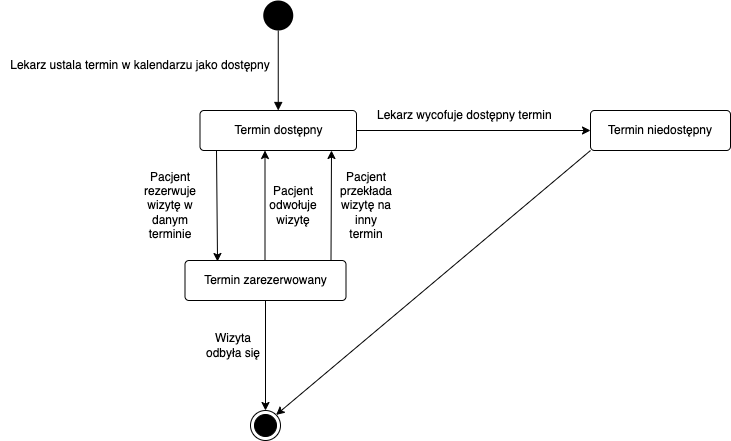

The diagram above was exported from draw.io. Its source (the exported page's mxGraphModel, read from the mxfile embedded in the PNG):
<mxGraphModel dx="946" dy="614" grid="1" gridSize="10" guides="1" tooltips="1" connect="1" arrows="1" fold="1" page="1" pageScale="1" pageWidth="827" pageHeight="1169" background="#FFFFFF" math="0" shadow="0">
  <root>
    <mxCell id="0" />
    <mxCell id="1" parent="0" />
    <mxCell id="---bY12HzXtvdG4KFRkn-1" value="" style="ellipse;fillColor=#000000;strokeColor=none;" vertex="1" parent="1">
      <mxGeometry x="322.75" y="10" width="30" height="30" as="geometry" />
    </mxCell>
    <mxCell id="---bY12HzXtvdG4KFRkn-2" value="Termin dostępny" style="rounded=1;arcSize=10;whiteSpace=wrap;html=1;align=center;" vertex="1" parent="1">
      <mxGeometry x="259.5" y="120" width="156.5" height="40" as="geometry" />
    </mxCell>
    <mxCell id="---bY12HzXtvdG4KFRkn-8" value="" style="html=1;verticalAlign=bottom;labelBackgroundColor=none;endArrow=block;endFill=1;rounded=0;exitX=0.5;exitY=1;exitDx=0;exitDy=0;entryX=0.5;entryY=0;entryDx=0;entryDy=0;" edge="1" parent="1" source="---bY12HzXtvdG4KFRkn-1" target="---bY12HzXtvdG4KFRkn-2">
      <mxGeometry width="160" relative="1" as="geometry">
        <mxPoint x="340" y="50" as="sourcePoint" />
        <mxPoint x="500" y="50" as="targetPoint" />
      </mxGeometry>
    </mxCell>
    <mxCell id="---bY12HzXtvdG4KFRkn-17" style="edgeStyle=orthogonalEdgeStyle;rounded=0;orthogonalLoop=1;jettySize=auto;html=1;" edge="1" parent="1" source="---bY12HzXtvdG4KFRkn-11" target="---bY12HzXtvdG4KFRkn-15">
      <mxGeometry relative="1" as="geometry" />
    </mxCell>
    <mxCell id="---bY12HzXtvdG4KFRkn-11" value="Termin zarezerwowany" style="rounded=1;arcSize=10;whiteSpace=wrap;html=1;align=center;" vertex="1" parent="1">
      <mxGeometry x="244.5" y="270" width="161" height="40" as="geometry" />
    </mxCell>
    <mxCell id="---bY12HzXtvdG4KFRkn-14" value="" style="endArrow=classic;html=1;rounded=0;entryX=0.202;entryY=0.025;entryDx=0;entryDy=0;entryPerimeter=0;" edge="1" parent="1" target="---bY12HzXtvdG4KFRkn-11">
      <mxGeometry width="50" height="50" relative="1" as="geometry">
        <mxPoint x="276" y="160" as="sourcePoint" />
        <mxPoint x="276" y="260" as="targetPoint" />
        <Array as="points" />
      </mxGeometry>
    </mxCell>
    <mxCell id="---bY12HzXtvdG4KFRkn-15" value="" style="ellipse;html=1;shape=endState;fillColor=#000000;strokeColor=#000000;" vertex="1" parent="1">
      <mxGeometry x="310" y="420" width="30" height="30" as="geometry" />
    </mxCell>
    <mxCell id="---bY12HzXtvdG4KFRkn-18" value="Pacjent rezerwuje wizytę w danym terminie" style="text;html=1;strokeColor=none;fillColor=none;align=center;verticalAlign=middle;whiteSpace=wrap;rounded=0;" vertex="1" parent="1">
      <mxGeometry x="199.5" y="200" width="60" height="30" as="geometry" />
    </mxCell>
    <mxCell id="---bY12HzXtvdG4KFRkn-19" value="" style="endArrow=classic;html=1;rounded=0;" edge="1" parent="1">
      <mxGeometry width="50" height="50" relative="1" as="geometry">
        <mxPoint x="324.5" y="270" as="sourcePoint" />
        <mxPoint x="324.5" y="160" as="targetPoint" />
      </mxGeometry>
    </mxCell>
    <mxCell id="---bY12HzXtvdG4KFRkn-20" value="Pacjent odwołuje wizytę&lt;br&gt;" style="text;html=1;strokeColor=none;fillColor=none;align=center;verticalAlign=middle;whiteSpace=wrap;rounded=0;" vertex="1" parent="1">
      <mxGeometry x="322.75" y="200" width="60" height="30" as="geometry" />
    </mxCell>
    <mxCell id="---bY12HzXtvdG4KFRkn-21" value="" style="endArrow=classic;html=1;rounded=0;" edge="1" parent="1">
      <mxGeometry width="50" height="50" relative="1" as="geometry">
        <mxPoint x="390.5" y="270" as="sourcePoint" />
        <mxPoint x="391" y="160" as="targetPoint" />
      </mxGeometry>
    </mxCell>
    <mxCell id="---bY12HzXtvdG4KFRkn-22" value="Pacjent przekłada wizytę na inny termin&lt;br&gt;" style="text;html=1;strokeColor=none;fillColor=none;align=center;verticalAlign=middle;whiteSpace=wrap;rounded=0;" vertex="1" parent="1">
      <mxGeometry x="396" y="200" width="60" height="30" as="geometry" />
    </mxCell>
    <mxCell id="---bY12HzXtvdG4KFRkn-23" value="Wizyta odbyła się" style="text;html=1;strokeColor=none;fillColor=none;align=center;verticalAlign=middle;whiteSpace=wrap;rounded=0;" vertex="1" parent="1">
      <mxGeometry x="262.75" y="340" width="60" height="30" as="geometry" />
    </mxCell>
    <mxCell id="8TYdOXLwUqOmRzTJXGMF-1" value="Termin niedostępny" style="rounded=1;arcSize=10;whiteSpace=wrap;html=1;align=center;" vertex="1" parent="1">
      <mxGeometry x="650" y="120" width="140" height="40" as="geometry" />
    </mxCell>
    <mxCell id="8TYdOXLwUqOmRzTJXGMF-2" value="" style="endArrow=classic;html=1;rounded=0;exitX=1;exitY=0.5;exitDx=0;exitDy=0;entryX=0;entryY=0.5;entryDx=0;entryDy=0;" edge="1" parent="1" source="---bY12HzXtvdG4KFRkn-2" target="8TYdOXLwUqOmRzTJXGMF-1">
      <mxGeometry width="50" height="50" relative="1" as="geometry">
        <mxPoint x="416" y="150" as="sourcePoint" />
        <mxPoint x="466" y="100" as="targetPoint" />
      </mxGeometry>
    </mxCell>
    <mxCell id="8TYdOXLwUqOmRzTJXGMF-3" value="Lekarz wycofuje dostępny termin&amp;nbsp;" style="text;html=1;strokeColor=none;fillColor=none;align=center;verticalAlign=middle;whiteSpace=wrap;rounded=0;" vertex="1" parent="1">
      <mxGeometry x="405.5" y="110" width="240" height="30" as="geometry" />
    </mxCell>
    <mxCell id="8TYdOXLwUqOmRzTJXGMF-4" value="Lekarz ustala termin w kalendarzu jako dostępny" style="text;html=1;strokeColor=none;fillColor=none;align=center;verticalAlign=middle;whiteSpace=wrap;rounded=0;" vertex="1" parent="1">
      <mxGeometry x="60" y="60" width="280" height="30" as="geometry" />
    </mxCell>
    <mxCell id="8TYdOXLwUqOmRzTJXGMF-5" value="" style="endArrow=classic;html=1;rounded=0;exitX=0;exitY=1;exitDx=0;exitDy=0;entryX=1;entryY=0;entryDx=0;entryDy=0;" edge="1" parent="1" source="8TYdOXLwUqOmRzTJXGMF-1" target="---bY12HzXtvdG4KFRkn-15">
      <mxGeometry width="50" height="50" relative="1" as="geometry">
        <mxPoint x="530" y="370" as="sourcePoint" />
        <mxPoint x="580" y="320" as="targetPoint" />
      </mxGeometry>
    </mxCell>
  </root>
</mxGraphModel>